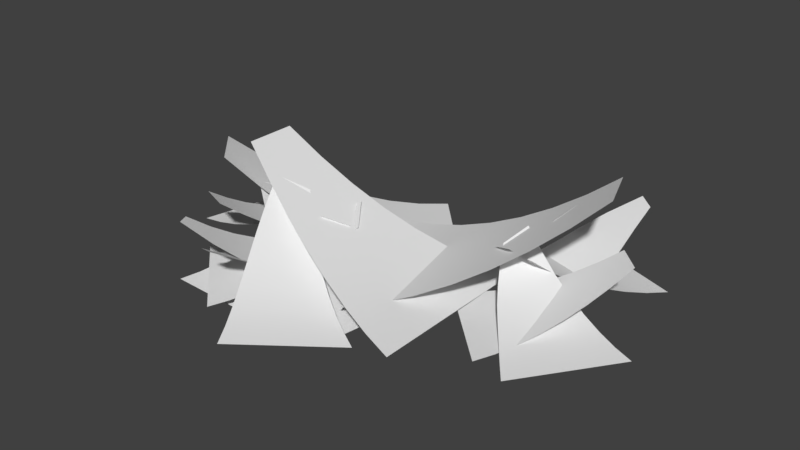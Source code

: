 # Source: spidernest.blend  (saved by Blender 2.78.0; exported with 4.5.12 LTS)
import bpy
from mathutils import Matrix  # noqa: F401  (used for matrix-valued properties, if any)

bpy.ops.wm.read_factory_settings(use_empty=True)
scene = bpy.context.scene
scene.name = 'Scene'

# ---- collections
col_collection_1 = bpy.data.collections.new('Collection 1'); scene.collection.children.link(col_collection_1)

# ---- world
world_world = bpy.data.worlds.new('World'); scene.world = world_world
world_world.color = (0.05088, 0.05088, 0.05088)
world_world.use_sun_shadow = False
world_world.sun_shadow_jitter_overblur = 0.0
world_world.cycles.sampling_method = 'MANUAL'

# ---- meshes
me_plane = bpy.data.meshes.new('Plane')
me_plane.from_pydata([(2.72, 1.451, 1.564), (0.5851, 3.628, -0.2486), (2.417, 0.9239, 1.257), (-0.5354, 1.636, -0.3412), (2.454, 1.825, 1.153), (2.163, 2.164, 0.7855), (1.855, 2.479, 0.4687), (1.539, 2.778, 0.2061), (1.219, 3.066, -0.0009376), (0.8997, 3.348, -0.1523), (-0.108, 1.563, -0.3086), (0.3248, 1.488, -0.2179), (0.7602, 1.41, -0.06422), (1.194, 1.321, 0.1568), (1.62, 1.218, 0.4494), (2.032, 1.089, 0.8162), (2.884, 3.337, 0.9904), (0.9556, 0.6768, -0.2361), (3.169, 3.128, 0.9233), (3.166, 0.1126, -0.2385), (2.393, 2.914, 0.6441), (2.046, 2.516, 0.3693), (1.814, 2.139, 0.1601), (1.598, 1.768, -0.00334), (1.383, 1.401, -0.1238), (1.169, 1.037, -0.2014), (3.152, 0.5309, -0.2035), (3.139, 0.9528, -0.1256), (3.127, 1.378, -0.004867), (3.116, 1.807, 0.1588), (3.106, 2.24, 0.3654), (3.118, 2.679, 0.6191), (3.63, 1.341, 0.9079), (1.025, -0.1577, -0.2361), (4.089, 0.8952, 0.9072), (2.661, -1.748, -0.2385), (3.25, 1.119, 0.6157), (2.873, 0.8995, 0.3664), (2.498, 0.6828, 0.1601), (2.126, 0.4687, -0.00334), (1.756, 0.2573, -0.1238), (1.389, 0.04846, -0.2014), (2.857, -1.378, -0.2035), (3.056, -1.006, -0.1256), (3.257, -0.631, -0.004867), (3.461, -0.2534, 0.1588), (3.668, 0.1268, 0.3654), (3.877, 0.5097, 0.6148), (1.663, 0.4949, 0.7225), (3.353, -1.912, -0.2361), (1.866, 0.9773, 0.9538), (4.686, -0.06015, -0.2385), (1.859, 0.128, 0.5094), (2.074, -0.2291, 0.323), (2.311, -0.5766, 0.1531), (2.572, -0.9149, -0.00334), (2.835, -1.249, -0.1238), (3.095, -1.582, -0.2014), (4.291, 0.07956, -0.2035), (3.894, 0.2215, -0.1256), (3.493, 0.3656, -0.004867), (3.09, 0.5119, 0.1588), (2.692, 0.6633, 0.3592), (2.291, 0.8202, 0.6152), (2.104, 0.01666, 0.9452), (4.061, 2.395, -0.261), (1.594, 0.355, 0.685), (1.96, 3.284, -0.3433), (2.407, 0.3882, 0.5955), (2.699, 0.7429, 0.3175), (2.979, 1.081, 0.1115), (3.254, 1.414, -0.04588), (3.526, 1.744, -0.1604), (3.795, 2.071, -0.2321), (1.91, 2.869, -0.3059), (1.857, 2.451, -0.2257), (1.801, 2.029, -0.1027), (1.742, 1.605, 0.06317), (1.682, 1.179, 0.2663), (1.632, 0.7625, 0.4749), (3.28, 1.705, 2.079), (-1.334, 1.405, -0.1478), (3.634, 0.7456, 2.079), (-0.0702, -2.019, -0.1476), (2.621, 1.662, 1.554), (1.962, 1.619, 1.098), (1.303, 1.577, 0.7105), (0.6439, 1.534, 0.3924), (-0.01527, 1.491, 0.1433), (-0.6744, 1.448, -0.03676), (0.459, -1.624, -0.03654), (0.9882, -1.229, 0.1435), (1.517, -0.8342, 0.3926), (2.047, -0.4392, 0.7107), (2.576, -0.04427, 1.098), (3.105, 0.3507, 1.554), (-2.611, -1.418, 1.373), (0.2064, -2.586, -0.4395), (-2.538, -0.8142, 1.066), (0.4573, -0.3135, -0.5321), (-2.22, -1.658, 0.962), (-1.819, -1.856, 0.5946), (-1.412, -2.025, 0.2778), (-1.004, -2.176, 0.01518), (-0.5969, -2.316, -0.1919), (-0.1929, -2.451, -0.3433), (0.03534, -0.4133, -0.4996), (-0.392, -0.5143, -0.4088), (-0.8235, -0.6122, -0.2552), (-1.257, -0.7011, -0.03411), (-1.69, -0.7724, 0.2585), (-2.119, -0.815, 0.6252), (-2.024, -3.217, 0.7994), (-1.29, -0.01453, -0.427), (-2.368, -3.137, 0.7324), (-3.545, -0.361, -0.4294), (-1.737, -2.635, 0.4531), (-1.573, -2.134, 0.1783), (-1.508, -1.697, -0.03087), (-1.454, -1.27, -0.1943), (-1.4, -0.8482, -0.3148), (-1.345, -0.4295, -0.3924), (-3.369, -0.7404, -0.3945), (-3.191, -1.123, -0.3166), (-3.014, -1.51, -0.1958), (-2.835, -1.9, -0.03215), (-2.657, -2.295, 0.1744), (-2.496, -2.704, 0.4282), (-3.491, -1.673, 0.7169), (-1.681, 0.7262, -0.427), (-4.088, -1.442, 0.7162), (-3.809, 1.549, -0.4294), (-3.229, -1.32, 0.4247), (-2.967, -0.9701, 0.1755), (-2.707, -0.6239, -0.03087), (-2.448, -0.2812, -0.1943), (-2.191, 0.05806, -0.3148), (-1.935, 0.3939, -0.3924), (-3.845, 1.132, -0.3945), (-3.882, 0.7116, -0.3166), (-3.92, 0.2877, -0.1958), (-3.96, -0.1396, -0.03215), (-4.001, -0.5703, 0.1744), (-4.044, -1.005, 0.4239), (-2.013, -0.1242, 0.5315), (-4.51, 1.429, -0.427), (-2.01, -0.6474, 0.7629), (-5.011, -0.7968, -0.4294), (-2.337, 0.1366, 0.3185), (-2.674, 0.3812, 0.1321), (-3.028, 0.608, -0.03788), (-3.4, 0.8175, -0.1943), (-3.774, 1.022, -0.3148), (-4.143, 1.226, -0.3924), (-4.593, -0.7709, -0.3945), (-4.172, -0.7459, -0.3166), (-3.747, -0.7217, -0.1958), (-3.319, -0.6984, -0.03218), (-2.893, -0.6818, 0.1682), (-2.463, -0.6693, 0.4243), (-2.605, 0.1434, 0.7542), (-3.475, -2.811, -0.4519), (-2.004, 0.03144, 0.494), (-1.193, -2.807, -0.5343), (-2.739, -0.3174, 0.4045), (-2.869, -0.758, 0.1265), (-2.994, -1.179, -0.07943), (-3.116, -1.593, -0.2368), (-3.237, -2.003, -0.3514), (-3.357, -2.409, -0.4231), (-1.31, -2.405, -0.4969), (-1.425, -1.999, -0.4167), (-1.538, -1.59, -0.2937), (-1.651, -1.176, -0.1278), (-1.762, -0.7614, 0.07535), (-1.88, -0.3584, 0.284), (-3.027, -1.871, 1.888), (1.101, 0.2115, -0.3387), (-3.728, -1.127, 1.888), (-1.402, 2.868, -0.3386), (-2.437, -1.573, 1.363), (-1.847, -1.276, 0.9067), (-1.258, -0.9784, 0.5195), (-0.6679, -0.6809, 0.2014), (-0.07815, -0.3834, -0.04767), (0.5116, -0.08596, -0.2277), (-1.734, 2.297, -0.2275), (-2.066, 1.726, -0.0474), (-2.399, 1.156, 0.2017), (-2.731, 0.5852, 0.5198), (-3.063, 0.01462, 0.9069), (-3.396, -0.556, 1.363), (-2.239, -1.303, 1.564), (-0.9897, -4.084, -0.2486), (-1.772, -0.9129, 1.257), (0.7511, -2.603, -0.3412), (-2.119, -1.745, 1.153), (-1.963, -2.165, 0.7855), (-1.784, -2.567, 0.4687), (-1.59, -2.956, 0.2061), (-1.389, -3.337, -0.0009376), (-1.188, -3.713, -0.1523), (0.3756, -2.386, -0.3086), (-0.004723, -2.167, -0.2179), (-0.3859, -1.942, -0.06422), (-0.7625, -1.709, 0.1568), (-1.127, -1.464, 0.4494), (-1.468, -1.201, 0.8162), (-3.046, -3.015, 0.9904), (-0.3157, -1.187, -0.2361), (-3.241, -2.72, 0.9233), (-2.195, 0.1075, -0.2385), (-2.438, -2.788, 0.6441), (-1.975, -2.535, 0.3693), (-1.628, -2.262, 0.1601), (-1.296, -1.989, -0.00334), (-0.9673, -1.718, -0.1238), (-0.6404, -1.451, -0.2014), (-2.326, -0.2898, -0.2035), (-2.46, -0.6901, -0.1256), (-2.596, -1.093, -0.004867), (-2.734, -1.5, 0.1588), (-2.874, -1.909, 0.3654), (-3.037, -2.317, 0.6191), (-3.055, -0.8841, 0.9079), (-0.09183, -0.3801, -0.2361), (-3.331, -0.3074, 0.9072), (-1.076, 1.678, -0.2385), (-2.621, -0.8074, 0.6157), (-2.191, -0.7323, 0.3664), (-1.765, -0.6587, 0.1601), (-1.341, -0.5867, -0.00334), (-0.9216, -0.5163, -0.1238), (-0.505, -0.4474, -0.2014), (-1.388, 1.399, -0.2035), (-1.704, 1.119, -0.1256), (-2.022, 0.8366, -0.004867), (-2.344, 0.5529, 0.1588), (-2.67, 0.2677, 0.3654), (-2.999, -0.01908, 0.6148), (-0.9167, -0.7713, 0.7225), (-1.669, 2.071, -0.2361), (-1.274, -1.154, 0.9538), (-3.56, 0.7955, -0.2385), (-0.9737, -0.3592, 0.5094), (-1.051, 0.05005, 0.323), (-1.154, 0.4582, 0.1531), (-1.281, 0.8657, -0.00334), (-1.412, 1.271, -0.1238), (-1.541, 1.673, -0.2014), (-3.238, 0.5279, -0.2035), (-2.915, 0.2572, -0.1256), (-2.589, -0.01664, -0.004867), (-2.261, -0.2936, 0.1588), (-1.94, -0.5735, 0.3592), (-1.618, -0.8594, 0.6152), (-1.164, -0.1703, 0.9452), (-3.824, -1.724, -0.261), (-0.8036, -0.664, 0.685), (-2.16, -3.286, -0.3433), (-1.578, -0.4137, 0.5955), (-1.974, -0.6454, 0.3175), (-2.354, -0.8661, 0.1115), (-2.727, -1.083, -0.04588), (-3.096, -1.299, -0.1604), (-3.462, -1.512, -0.2321), (-1.969, -2.913, -0.3059), (-1.775, -2.539, -0.2257), (-1.577, -2.163, -0.1027), (-1.375, -1.785, 0.06317), (-1.171, -1.407, 0.2663), (-0.9804, -1.033, 0.4749), (-2.853, -1.347, 2.079), (1.58, -2.663, -0.1478), (-2.853, -0.3244, 2.079), (1.58, 0.9871, -0.1476), (-2.219, -1.535, 1.554), (-1.586, -1.723, 1.098), (-0.953, -1.911, 0.7105), (-0.3198, -2.099, 0.3924), (0.3134, -2.287, 0.1433), (0.9467, -2.475, -0.03676), (0.9467, 0.7998, -0.03654), (0.3134, 0.6124, 0.1435), (-0.3198, 0.4251, 0.3926), (-0.953, 0.2377, 0.7107), (-1.586, 0.05034, 1.098), (-2.219, -0.137, 1.554)], [], [(9, 1, 3, 10), (0, 4, 15, 2), (4, 5, 14, 15), (5, 6, 13, 14), (6, 7, 12, 13), (7, 8, 11, 12), (8, 9, 10, 11), (25, 17, 19, 26), (16, 20, 31, 18), (20, 21, 30, 31), (21, 22, 29, 30), (22, 23, 28, 29), (23, 24, 27, 28), (24, 25, 26, 27), (41, 33, 35, 42), (32, 36, 47, 34), (36, 37, 46, 47), (37, 38, 45, 46), (38, 39, 44, 45), (39, 40, 43, 44), (40, 41, 42, 43), (57, 49, 51, 58), (48, 52, 63, 50), (52, 53, 62, 63), (53, 54, 61, 62), (54, 55, 60, 61), (55, 56, 59, 60), (56, 57, 58, 59), (73, 65, 67, 74), (64, 68, 79, 66), (68, 69, 78, 79), (69, 70, 77, 78), (70, 71, 76, 77), (71, 72, 75, 76), (72, 73, 74, 75), (89, 81, 83, 90), (80, 84, 95, 82), (84, 85, 94, 95), (85, 86, 93, 94), (86, 87, 92, 93), (87, 88, 91, 92), (88, 89, 90, 91), (105, 97, 99, 106), (96, 100, 111, 98), (100, 101, 110, 111), (101, 102, 109, 110), (102, 103, 108, 109), (103, 104, 107, 108), (104, 105, 106, 107), (121, 113, 115, 122), (112, 116, 127, 114), (116, 117, 126, 127), (117, 118, 125, 126), (118, 119, 124, 125), (119, 120, 123, 124), (120, 121, 122, 123), (137, 129, 131, 138), (128, 132, 143, 130), (132, 133, 142, 143), (133, 134, 141, 142), (134, 135, 140, 141), (135, 136, 139, 140), (136, 137, 138, 139), (153, 145, 147, 154), (144, 148, 159, 146), (148, 149, 158, 159), (149, 150, 157, 158), (150, 151, 156, 157), (151, 152, 155, 156), (152, 153, 154, 155), (169, 161, 163, 170), (160, 164, 175, 162), (164, 165, 174, 175), (165, 166, 173, 174), (166, 167, 172, 173), (167, 168, 171, 172), (168, 169, 170, 171), (185, 177, 179, 186), (176, 180, 191, 178), (180, 181, 190, 191), (181, 182, 189, 190), (182, 183, 188, 189), (183, 184, 187, 188), (184, 185, 186, 187), (201, 193, 195, 202), (192, 196, 207, 194), (196, 197, 206, 207), (197, 198, 205, 206), (198, 199, 204, 205), (199, 200, 203, 204), (200, 201, 202, 203), (217, 209, 211, 218), (208, 212, 223, 210), (212, 213, 222, 223), (213, 214, 221, 222), (214, 215, 220, 221), (215, 216, 219, 220), (216, 217, 218, 219), (233, 225, 227, 234), (224, 228, 239, 226), (228, 229, 238, 239), (229, 230, 237, 238), (230, 231, 236, 237), (231, 232, 235, 236), (232, 233, 234, 235), (249, 241, 243, 250), (240, 244, 255, 242), (244, 245, 254, 255), (245, 246, 253, 254), (246, 247, 252, 253), (247, 248, 251, 252), (248, 249, 250, 251), (265, 257, 259, 266), (256, 260, 271, 258), (260, 261, 270, 271), (261, 262, 269, 270), (262, 263, 268, 269), (263, 264, 267, 268), (264, 265, 266, 267), (281, 273, 275, 282), (272, 276, 287, 274), (276, 277, 286, 287), (277, 278, 285, 286), (278, 279, 284, 285), (279, 280, 283, 284), (280, 281, 282, 283)])
me_plane.polygons.foreach_set('use_smooth', [True] * 126)
_uv = me_plane.uv_layers.new(name='UVMap')
_uv.uv.foreach_set('vector', [0.6749, 0.0837, 0.701, 0.0393, 0.8273, 0.2933, 0.789, 0.311, 0.501, 0.3914, 0.5311, 0.3309, 0.5843, 0.421, 0.5417, 0.4548, 0.5311, 0.3309, 0.5613, 0.2755, 0.6269, 0.393, 0.5843, 0.421, 0.5613, 0.2755, 0.5909, 0.224, 0.6688, 0.3692, 0.6269, 0.393, 0.5909, 0.224, 0.6198, 0.1754, 0.7098, 0.3482, 0.6688, 0.3692, 0.6198, 0.1754, 0.6478, 0.1289, 0.7498, 0.3291, 0.7098, 0.3482, 0.6478, 0.1289, 0.6749, 0.0837, 0.789, 0.311, 0.7498, 0.3291, 0.6969, 0.334, 0.7341, 0.3177, 0.7341, 0.634, 0.6969, 0.6178, 0.4394, 0.4856, 0.4934, 0.434, 0.4974, 0.5395, 0.4516, 0.531, 0.4934, 0.434, 0.5399, 0.4011, 0.5403, 0.5529, 0.4974, 0.5395, 0.5399, 0.4011, 0.581, 0.3829, 0.581, 0.5691, 0.5403, 0.5529, 0.581, 0.3829, 0.6206, 0.3666, 0.6206, 0.5853, 0.581, 0.5691, 0.6206, 0.3666, 0.6592, 0.3503, 0.6592, 0.6015, 0.6206, 0.5853, 0.6592, 0.3503, 0.6969, 0.334, 0.6969, 0.6178, 0.6592, 0.6015, 0.8668, 0.7077, 0.9041, 0.7232, 0.7934, 0.9922, 0.7675, 0.9491, 0.6266, 0.5994, 0.6693, 0.6199, 0.6269, 0.723, 0.5956, 0.6747, 0.6693, 0.6199, 0.7108, 0.6393, 0.657, 0.77, 0.6269, 0.723, 0.7108, 0.6393, 0.7512, 0.6576, 0.686, 0.816, 0.657, 0.77, 0.7512, 0.6576, 0.7905, 0.6751, 0.7139, 0.8611, 0.686, 0.816, 0.7905, 0.6751, 0.829, 0.6917, 0.7411, 0.9054, 0.7139, 0.8611, 0.829, 0.6917, 0.8668, 0.7077, 0.7675, 0.9491, 0.7411, 0.9054, 0.5564, 0.9424, 0.5656, 0.9989, 0.3553, 0.9849, 0.3678, 0.9299, 0.4882, 0.5947, 0.5035, 0.6517, 0.4287, 0.636, 0.4411, 0.5673, 0.5035, 0.6517, 0.517, 0.7088, 0.4171, 0.6983, 0.4287, 0.636, 0.517, 0.7088, 0.5285, 0.7669, 0.4052, 0.758, 0.4171, 0.6983, 0.5285, 0.7669, 0.5381, 0.8264, 0.3927, 0.8167, 0.4052, 0.758, 0.5381, 0.8264, 0.5472, 0.885, 0.3802, 0.8739, 0.3927, 0.8167, 0.5472, 0.885, 0.5564, 0.9424, 0.3678, 0.9299, 0.3802, 0.8739, 0.217, 0.8052, 0.1875, 0.8427, 0.1024, 0.5532, 0.1408, 0.5455, 0.419, 0.5611, 0.3791, 0.6059, 0.3417, 0.5001, 0.3815, 0.4928, 0.3791, 0.6059, 0.3429, 0.6488, 0.3011, 0.5087, 0.3417, 0.5001, 0.3429, 0.6488, 0.3098, 0.6893, 0.2599, 0.5188, 0.3011, 0.5087, 0.3098, 0.6893, 0.278, 0.7286, 0.2194, 0.5283, 0.2599, 0.5188, 0.278, 0.7286, 0.2472, 0.7672, 0.1797, 0.5372, 0.2194, 0.5283, 0.2472, 0.7672, 0.217, 0.8052, 0.1408, 0.5455, 0.1797, 0.5372, 0.1535, 0.3344, 0.108, 0.3092, 0.3325, 0.007362, 0.3434, 0.06227, 0.4223, 0.5017, 0.3777, 0.475, 0.4383, 0.3523, 0.4435, 0.4436, 0.3777, 0.475, 0.3295, 0.4412, 0.4131, 0.2915, 0.4383, 0.3523, 0.3295, 0.4412, 0.2855, 0.4131, 0.3913, 0.2323, 0.4131, 0.2915, 0.2855, 0.4131, 0.2419, 0.3862, 0.3726, 0.1745, 0.3913, 0.2323, 0.2419, 0.3862, 0.1981, 0.36, 0.3568, 0.1179, 0.3726, 0.1745, 0.1981, 0.36, 0.1535, 0.3344, 0.3434, 0.06227, 0.3568, 0.1179, 0.6749, 0.0837, 0.701, 0.0393, 0.8273, 0.2933, 0.789, 0.311, 0.501, 0.3914, 0.5311, 0.3309, 0.5843, 0.421, 0.5417, 0.4548, 0.5311, 0.3309, 0.5613, 0.2755, 0.6269, 0.393, 0.5843, 0.421, 0.5613, 0.2755, 0.5909, 0.224, 0.6688, 0.3692, 0.6269, 0.393, 0.5909, 0.224, 0.6198, 0.1754, 0.7098, 0.3482, 0.6688, 0.3692, 0.6198, 0.1754, 0.6478, 0.1289, 0.7498, 0.3291, 0.7098, 0.3482, 0.6478, 0.1289, 0.6749, 0.0837, 0.789, 0.311, 0.7498, 0.3291, 0.6969, 0.334, 0.7341, 0.3177, 0.7341, 0.634, 0.6969, 0.6178, 0.4394, 0.4856, 0.4934, 0.434, 0.4974, 0.5395, 0.4516, 0.531, 0.4934, 0.434, 0.5399, 0.4011, 0.5403, 0.5529, 0.4974, 0.5395, 0.5399, 0.4011, 0.581, 0.3829, 0.581, 0.5691, 0.5403, 0.5529, 0.581, 0.3829, 0.6206, 0.3666, 0.6206, 0.5853, 0.581, 0.5691, 0.6206, 0.3666, 0.6592, 0.3503, 0.6592, 0.6015, 0.6206, 0.5853, 0.6592, 0.3503, 0.6969, 0.334, 0.6969, 0.6178, 0.6592, 0.6015, 0.8668, 0.7077, 0.9041, 0.7232, 0.7934, 0.9922, 0.7675, 0.9491, 0.6266, 0.5994, 0.6693, 0.6199, 0.6269, 0.723, 0.5956, 0.6747, 0.6693, 0.6199, 0.7108, 0.6393, 0.657, 0.77, 0.6269, 0.723, 0.7108, 0.6393, 0.7512, 0.6576, 0.686, 0.816, 0.657, 0.77, 0.7512, 0.6576, 0.7905, 0.6751, 0.7139, 0.8611, 0.686, 0.816, 0.7905, 0.6751, 0.829, 0.6917, 0.7411, 0.9054, 0.7139, 0.8611, 0.829, 0.6917, 0.8668, 0.7077, 0.7675, 0.9491, 0.7411, 0.9054, 0.5564, 0.9424, 0.5656, 0.9989, 0.3553, 0.9849, 0.3678, 0.9299, 0.4882, 0.5947, 0.5035, 0.6517, 0.4287, 0.636, 0.4411, 0.5673, 0.5035, 0.6517, 0.517, 0.7088, 0.4171, 0.6983, 0.4287, 0.636, 0.517, 0.7088, 0.5285, 0.7669, 0.4052, 0.758, 0.4171, 0.6983, 0.5285, 0.7669, 0.5381, 0.8264, 0.3927, 0.8167, 0.4052, 0.758, 0.5381, 0.8264, 0.5472, 0.885, 0.3802, 0.8739, 0.3927, 0.8167, 0.5472, 0.885, 0.5564, 0.9424, 0.3678, 0.9299, 0.3802, 0.8739, 0.217, 0.8052, 0.1875, 0.8427, 0.1024, 0.5532, 0.1408, 0.5455, 0.419, 0.5611, 0.3791, 0.6059, 0.3417, 0.5001, 0.3815, 0.4928, 0.3791, 0.6059, 0.3429, 0.6488, 0.3011, 0.5087, 0.3417, 0.5001, 0.3429, 0.6488, 0.3098, 0.6893, 0.2599, 0.5188, 0.3011, 0.5087, 0.3098, 0.6893, 0.278, 0.7286, 0.2194, 0.5283, 0.2599, 0.5188, 0.278, 0.7286, 0.2472, 0.7672, 0.1797, 0.5372, 0.2194, 0.5283, 0.2472, 0.7672, 0.217, 0.8052, 0.1408, 0.5455, 0.1797, 0.5372, 0.1535, 0.3344, 0.108, 0.3092, 0.3325, 0.007362, 0.3434, 0.06227, 0.4223, 0.5017, 0.3777, 0.475, 0.4383, 0.3523, 0.4435, 0.4436, 0.3777, 0.475, 0.3295, 0.4412, 0.4131, 0.2915, 0.4383, 0.3523, 0.3295, 0.4412, 0.2855, 0.4131, 0.3913, 0.2323, 0.4131, 0.2915, 0.2855, 0.4131, 0.2419, 0.3862, 0.3726, 0.1745, 0.3913, 0.2323, 0.2419, 0.3862, 0.1981, 0.36, 0.3568, 0.1179, 0.3726, 0.1745, 0.1981, 0.36, 0.1535, 0.3344, 0.3434, 0.06227, 0.3568, 0.1179, 0.6749, 0.0837, 0.701, 0.0393, 0.8273, 0.2933, 0.789, 0.311, 0.501, 0.3914, 0.5311, 0.3309, 0.5843, 0.421, 0.5417, 0.4548, 0.5311, 0.3309, 0.5613, 0.2755, 0.6269, 0.393, 0.5843, 0.421, 0.5613, 0.2755, 0.5909, 0.224, 0.6688, 0.3692, 0.6269, 0.393, 0.5909, 0.224, 0.6198, 0.1754, 0.7098, 0.3482, 0.6688, 0.3692, 0.6198, 0.1754, 0.6478, 0.1289, 0.7498, 0.3291, 0.7098, 0.3482, 0.6478, 0.1289, 0.6749, 0.0837, 0.789, 0.311, 0.7498, 0.3291, 0.6969, 0.334, 0.7341, 0.3177, 0.7341, 0.634, 0.6969, 0.6178, 0.4394, 0.4856, 0.4934, 0.434, 0.4974, 0.5395, 0.4516, 0.531, 0.4934, 0.434, 0.5399, 0.4011, 0.5403, 0.5529, 0.4974, 0.5395, 0.5399, 0.4011, 0.581, 0.3829, 0.581, 0.5691, 0.5403, 0.5529, 0.581, 0.3829, 0.6206, 0.3666, 0.6206, 0.5853, 0.581, 0.5691, 0.6206, 0.3666, 0.6592, 0.3503, 0.6592, 0.6015, 0.6206, 0.5853, 0.6592, 0.3503, 0.6969, 0.334, 0.6969, 0.6178, 0.6592, 0.6015, 0.8668, 0.7077, 0.9041, 0.7232, 0.7934, 0.9922, 0.7675, 0.9491, 0.6266, 0.5994, 0.6693, 0.6199, 0.6269, 0.723, 0.5956, 0.6747, 0.6693, 0.6199, 0.7108, 0.6393, 0.657, 0.77, 0.6269, 0.723, 0.7108, 0.6393, 0.7512, 0.6576, 0.686, 0.816, 0.657, 0.77, 0.7512, 0.6576, 0.7905, 0.6751, 0.7139, 0.8611, 0.686, 0.816, 0.7905, 0.6751, 0.829, 0.6917, 0.7411, 0.9054, 0.7139, 0.8611, 0.829, 0.6917, 0.8668, 0.7077, 0.7675, 0.9491, 0.7411, 0.9054, 0.5564, 0.9424, 0.5656, 0.9989, 0.3553, 0.9849, 0.3678, 0.9299, 0.4882, 0.5947, 0.5035, 0.6517, 0.4287, 0.636, 0.4411, 0.5673, 0.5035, 0.6517, 0.517, 0.7088, 0.4171, 0.6983, 0.4287, 0.636, 0.517, 0.7088, 0.5285, 0.7669, 0.4052, 0.758, 0.4171, 0.6983, 0.5285, 0.7669, 0.5381, 0.8264, 0.3927, 0.8167, 0.4052, 0.758, 0.5381, 0.8264, 0.5472, 0.885, 0.3802, 0.8739, 0.3927, 0.8167, 0.5472, 0.885, 0.5564, 0.9424, 0.3678, 0.9299, 0.3802, 0.8739, 0.217, 0.8052, 0.1875, 0.8427, 0.1024, 0.5532, 0.1408, 0.5455, 0.419, 0.5611, 0.3791, 0.6059, 0.3417, 0.5001, 0.3815, 0.4928, 0.3791, 0.6059, 0.3429, 0.6488, 0.3011, 0.5087, 0.3417, 0.5001, 0.3429, 0.6488, 0.3098, 0.6893, 0.2599, 0.5188, 0.3011, 0.5087, 0.3098, 0.6893, 0.278, 0.7286, 0.2194, 0.5283, 0.2599, 0.5188, 0.278, 0.7286, 0.2472, 0.7672, 0.1797, 0.5372, 0.2194, 0.5283, 0.2472, 0.7672, 0.217, 0.8052, 0.1408, 0.5455, 0.1797, 0.5372, 0.1535, 0.3344, 0.108, 0.3092, 0.3325, 0.007362, 0.3434, 0.06227, 0.4223, 0.5017, 0.3777, 0.475, 0.4383, 0.3523, 0.4435, 0.4436, 0.3777, 0.475, 0.3295, 0.4412, 0.4131, 0.2915, 0.4383, 0.3523, 0.3295, 0.4412, 0.2855, 0.4131, 0.3913, 0.2323, 0.4131, 0.2915, 0.2855, 0.4131, 0.2419, 0.3862, 0.3726, 0.1745, 0.3913, 0.2323, 0.2419, 0.3862, 0.1981, 0.36, 0.3568, 0.1179, 0.3726, 0.1745, 0.1981, 0.36, 0.1535, 0.3344, 0.3434, 0.06227, 0.3568, 0.1179])
me_plane.use_remesh_preserve_volume = False
me_plane.use_remesh_preserve_attributes = False
me_plane.use_mirror_vertex_groups = False
me_plane.update()

# ---- objects
ob_plane = bpy.data.objects.new('Plane', me_plane)

# ---- transforms, parenting, visibility, modifiers, constraints
ob_plane.location = (0.0, 0.0, -0.03748)
ob_plane.lineart.crease_threshold = 0.0

# ---- collection membership
col_collection_1.objects.link(ob_plane)

# ---- scene / render settings (as saved in the file)
scene.frame_start = 1; scene.frame_end = 250; scene.frame_set(1)
scene.render.engine = 'BLENDER_EEVEE_NEXT'
scene.render.resolution_percentage = 50
scene.render.dither_intensity = 0.0
scene.cycles.use_denoising = False
scene.cycles.samples = 128
scene.cycles.sampling_pattern = 'TABULATED_SOBOL'
scene.cycles.light_sampling_threshold = 0.0
scene.cycles.use_adaptive_sampling = False
scene.cycles.use_light_tree = False
scene.cycles.blur_glossy = 0.0
scene.cycles.sample_clamp_indirect = 0.0
scene.view_settings.view_transform = 'Standard'
bpy.context.view_layer.update()

# ---- added for rendering (the .blend has no active camera and no usable light): camera, sun
cam_auto = bpy.data.cameras.new('AutoCamera')
cam_auto.lens = 50.0
cam_auto.sensor_width = 36.0
cam_auto.clip_end = 1000.0
ob_auto_camera = bpy.data.objects.new('AutoCamera', cam_auto)
scene.collection.objects.link(ob_auto_camera)
ob_auto_camera.location = (11.5533, -14.2872, 10.1077)
ob_auto_camera.rotation_euler = (1.09748, -7.21219e-08, 0.694738)
scene.camera = ob_auto_camera
light_auto_sun = bpy.data.lights.new('AutoSun', 'SUN')
light_auto_sun.energy = 3.0
light_auto_sun.angle = 0.0523599
ob_auto_sun = bpy.data.objects.new('AutoSun', light_auto_sun)
scene.collection.objects.link(ob_auto_sun)
ob_auto_sun.rotation_euler = (0.872665, 0.174533, 0.523599)
bpy.context.view_layer.update()
